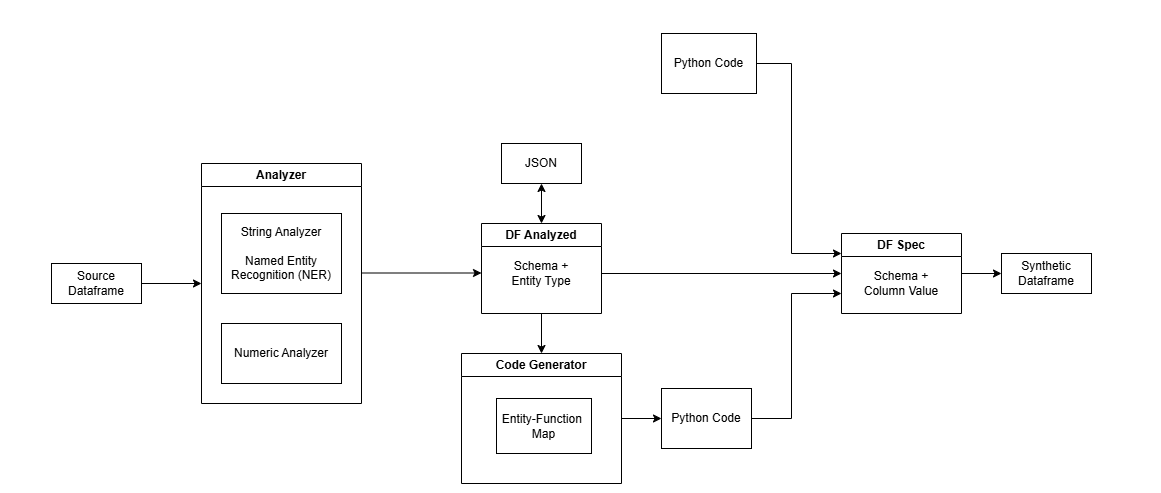

The diagram above was exported from draw.io. Its source (the exported page's mxGraphModel, read from the mxfile embedded in the PNG):
<mxGraphModel dx="1680" dy="1130" grid="1" gridSize="10" guides="1" tooltips="1" connect="1" arrows="1" fold="1" page="1" pageScale="1" pageWidth="500" pageHeight="300" math="0" shadow="0">
  <root>
    <mxCell id="0" />
    <mxCell id="1" parent="0" />
    <mxCell id="r8SM1HwP2vvKafESDUkG-60" value="Source&lt;div&gt;Dataframe&lt;/div&gt;" style="rounded=0;whiteSpace=wrap;html=1;" parent="1" vertex="1">
      <mxGeometry x="-110" y="70" width="90" height="40" as="geometry" />
    </mxCell>
    <mxCell id="r8SM1HwP2vvKafESDUkG-64" value="JSON" style="rounded=0;whiteSpace=wrap;html=1;" parent="1" vertex="1">
      <mxGeometry x="340" y="-50" width="80" height="40" as="geometry" />
    </mxCell>
    <mxCell id="r8SM1HwP2vvKafESDUkG-65" value="" style="endArrow=classic;html=1;rounded=0;exitX=1;exitY=0.5;exitDx=0;exitDy=0;" parent="1" source="r8SM1HwP2vvKafESDUkG-60" edge="1">
      <mxGeometry width="50" height="50" relative="1" as="geometry">
        <mxPoint x="330" y="80" as="sourcePoint" />
        <mxPoint x="40" y="90" as="targetPoint" />
      </mxGeometry>
    </mxCell>
    <mxCell id="r8SM1HwP2vvKafESDUkG-66" value="" style="endArrow=classic;html=1;rounded=0;entryX=0;entryY=0.5;entryDx=0;entryDy=0;" parent="1" edge="1">
      <mxGeometry width="50" height="50" relative="1" as="geometry">
        <mxPoint x="200" y="79.5" as="sourcePoint" />
        <mxPoint x="320" y="79.5" as="targetPoint" />
      </mxGeometry>
    </mxCell>
    <mxCell id="r8SM1HwP2vvKafESDUkG-68" value="" style="endArrow=classic;html=1;rounded=0;entryX=0;entryY=0.5;entryDx=0;entryDy=0;" parent="1" target="r8SM1HwP2vvKafESDUkG-69" edge="1">
      <mxGeometry width="50" height="50" relative="1" as="geometry">
        <mxPoint x="800" y="80" as="sourcePoint" />
        <mxPoint x="850" y="30" as="targetPoint" />
      </mxGeometry>
    </mxCell>
    <mxCell id="r8SM1HwP2vvKafESDUkG-69" value="Synthetic&lt;div&gt;Dataframe&lt;/div&gt;" style="rounded=0;whiteSpace=wrap;html=1;" parent="1" vertex="1">
      <mxGeometry x="840" y="60" width="90" height="40" as="geometry" />
    </mxCell>
    <mxCell id="X90hBuDoUXe0ldlbI_y5-6" value="Analyzer" style="swimlane;whiteSpace=wrap;html=1;" vertex="1" parent="1">
      <mxGeometry x="40" y="-30" width="160" height="240" as="geometry" />
    </mxCell>
    <mxCell id="X90hBuDoUXe0ldlbI_y5-4" value="String Analyzer&lt;div&gt;&lt;br&gt;&lt;/div&gt;&lt;div&gt;Named Entity Recognition (NER)&lt;/div&gt;" style="rounded=0;whiteSpace=wrap;html=1;" vertex="1" parent="X90hBuDoUXe0ldlbI_y5-6">
      <mxGeometry x="20" y="50" width="120" height="80" as="geometry" />
    </mxCell>
    <mxCell id="X90hBuDoUXe0ldlbI_y5-5" value="Numeric Analyzer" style="rounded=0;whiteSpace=wrap;html=1;" vertex="1" parent="X90hBuDoUXe0ldlbI_y5-6">
      <mxGeometry x="20" y="160" width="120" height="60" as="geometry" />
    </mxCell>
    <mxCell id="X90hBuDoUXe0ldlbI_y5-7" value="DF Spec" style="swimlane;whiteSpace=wrap;html=1;" vertex="1" parent="1">
      <mxGeometry x="680" y="40" width="120" height="80" as="geometry" />
    </mxCell>
    <mxCell id="X90hBuDoUXe0ldlbI_y5-9" value="Schema +&lt;div&gt;Column Value&lt;/div&gt;" style="text;html=1;whiteSpace=wrap;strokeColor=none;fillColor=none;align=center;verticalAlign=middle;rounded=0;" vertex="1" parent="X90hBuDoUXe0ldlbI_y5-7">
      <mxGeometry x="20" y="30" width="80" height="40" as="geometry" />
    </mxCell>
    <mxCell id="X90hBuDoUXe0ldlbI_y5-10" value="DF Analyzed" style="swimlane;whiteSpace=wrap;html=1;startSize=23;" vertex="1" parent="1">
      <mxGeometry x="320" y="30" width="120" height="90" as="geometry" />
    </mxCell>
    <mxCell id="X90hBuDoUXe0ldlbI_y5-11" value="Schema +&lt;div&gt;Entity Type&lt;/div&gt;" style="text;html=1;whiteSpace=wrap;strokeColor=none;fillColor=none;align=center;verticalAlign=middle;rounded=0;" vertex="1" parent="X90hBuDoUXe0ldlbI_y5-10">
      <mxGeometry x="20" y="30" width="80" height="40" as="geometry" />
    </mxCell>
    <mxCell id="r8SM1HwP2vvKafESDUkG-70" value="" style="endArrow=classic;startArrow=classic;html=1;rounded=0;" parent="X90hBuDoUXe0ldlbI_y5-10" edge="1">
      <mxGeometry width="50" height="50" relative="1" as="geometry">
        <mxPoint x="60" as="sourcePoint" />
        <mxPoint x="60" y="-40" as="targetPoint" />
      </mxGeometry>
    </mxCell>
    <mxCell id="X90hBuDoUXe0ldlbI_y5-13" value="Python Code" style="rounded=0;whiteSpace=wrap;html=1;" vertex="1" parent="1">
      <mxGeometry x="500" y="-160" width="95" height="60" as="geometry" />
    </mxCell>
    <mxCell id="X90hBuDoUXe0ldlbI_y5-14" value="" style="endArrow=classic;html=1;rounded=0;entryX=0;entryY=0.5;entryDx=0;entryDy=0;exitX=1;exitY=0.5;exitDx=0;exitDy=0;" edge="1" parent="1" source="X90hBuDoUXe0ldlbI_y5-13">
      <mxGeometry width="50" height="50" relative="1" as="geometry">
        <mxPoint x="480" y="-90" as="sourcePoint" />
        <mxPoint x="680" y="60" as="targetPoint" />
        <Array as="points">
          <mxPoint x="630" y="-130" />
          <mxPoint x="630" y="60" />
        </Array>
      </mxGeometry>
    </mxCell>
    <mxCell id="X90hBuDoUXe0ldlbI_y5-18" value="Python&amp;nbsp;&lt;span style=&quot;background-color: transparent; color: light-dark(rgb(0, 0, 0), rgb(255, 255, 255));&quot;&gt;Code&lt;/span&gt;" style="rounded=0;whiteSpace=wrap;html=1;" vertex="1" parent="1">
      <mxGeometry x="500" y="195" width="90" height="60" as="geometry" />
    </mxCell>
    <mxCell id="X90hBuDoUXe0ldlbI_y5-20" value="" style="endArrow=classic;html=1;rounded=0;entryX=0;entryY=0.75;entryDx=0;entryDy=0;exitX=1;exitY=0.5;exitDx=0;exitDy=0;" edge="1" parent="1" source="X90hBuDoUXe0ldlbI_y5-18" target="X90hBuDoUXe0ldlbI_y5-7">
      <mxGeometry width="50" height="50" relative="1" as="geometry">
        <mxPoint x="590" y="170" as="sourcePoint" />
        <mxPoint x="640" y="120" as="targetPoint" />
        <Array as="points">
          <mxPoint x="630" y="225" />
          <mxPoint x="630" y="100" />
        </Array>
      </mxGeometry>
    </mxCell>
    <mxCell id="X90hBuDoUXe0ldlbI_y5-21" value="Code Generator" style="swimlane;whiteSpace=wrap;html=1;" vertex="1" parent="1">
      <mxGeometry x="300" y="160" width="160" height="130" as="geometry" />
    </mxCell>
    <mxCell id="X90hBuDoUXe0ldlbI_y5-2" value="Entity-Function&amp;nbsp; Map" style="rounded=0;whiteSpace=wrap;html=1;" vertex="1" parent="X90hBuDoUXe0ldlbI_y5-21">
      <mxGeometry x="35" y="45" width="95" height="55" as="geometry" />
    </mxCell>
    <mxCell id="X90hBuDoUXe0ldlbI_y5-22" value="" style="endArrow=classic;html=1;rounded=0;entryX=0;entryY=0.5;entryDx=0;entryDy=0;" edge="1" parent="1" target="X90hBuDoUXe0ldlbI_y5-7">
      <mxGeometry width="50" height="50" relative="1" as="geometry">
        <mxPoint x="440" y="80" as="sourcePoint" />
        <mxPoint x="490" y="40" as="targetPoint" />
      </mxGeometry>
    </mxCell>
    <mxCell id="X90hBuDoUXe0ldlbI_y5-23" value="" style="endArrow=classic;html=1;rounded=0;exitX=0.5;exitY=1;exitDx=0;exitDy=0;entryX=0.5;entryY=0;entryDx=0;entryDy=0;" edge="1" parent="1" source="X90hBuDoUXe0ldlbI_y5-10" target="X90hBuDoUXe0ldlbI_y5-21">
      <mxGeometry width="50" height="50" relative="1" as="geometry">
        <mxPoint x="470" y="140" as="sourcePoint" />
        <mxPoint x="520" y="90" as="targetPoint" />
      </mxGeometry>
    </mxCell>
    <mxCell id="X90hBuDoUXe0ldlbI_y5-24" value="" style="endArrow=classic;html=1;rounded=0;entryX=0;entryY=0.5;entryDx=0;entryDy=0;" edge="1" parent="1" target="X90hBuDoUXe0ldlbI_y5-18">
      <mxGeometry width="50" height="50" relative="1" as="geometry">
        <mxPoint x="460" y="225" as="sourcePoint" />
        <mxPoint x="510" y="180" as="targetPoint" />
      </mxGeometry>
    </mxCell>
  </root>
</mxGraphModel>